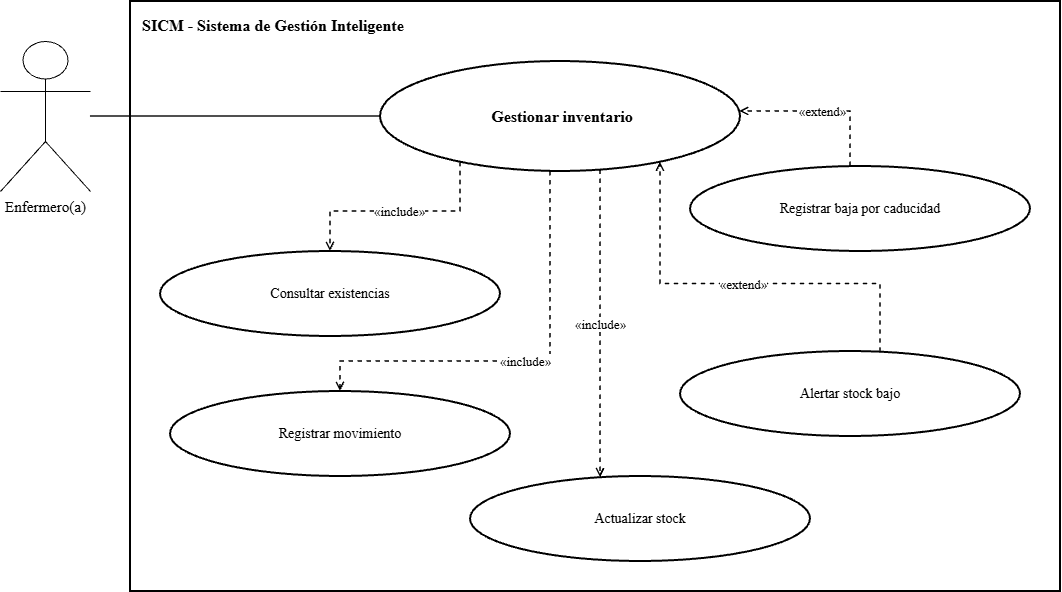

The diagram above was exported from draw.io. Its source (the exported page's mxGraphModel, read from the mxfile embedded in the PNG):
<mxGraphModel dx="1414" dy="743" grid="1" gridSize="10" guides="1" tooltips="1" connect="1" arrows="1" fold="1" page="1" pageScale="1" pageWidth="1600" pageHeight="1000" math="0" shadow="0">
  <root>
    <mxCell id="0" />
    <mxCell id="1" parent="0" />
    <mxCell id="2" parent="1" style="rounded=0;whiteSpace=wrap;html=1;fillColor=none;strokeColor=#000000;strokeWidth=2;verticalAlign=top;align=left;spacingTop=8;spacingLeft=10;fontStyle=1;fontSize=16;fontFamily=Times New Roman;" value="SICM - Sistema de Gestión Inteligente" vertex="1">
      <mxGeometry height="590" width="930" x="350" y="90" as="geometry" />
    </mxCell>
    <mxCell id="3" parent="1" style="ellipse;whiteSpace=wrap;html=1;aspect=fixed;fillColor=#ffffff;strokeColor=#000000;strokeWidth=2;fontColor=#000000;fontSize=14;fontStyle=1;fontSize=16;fontFamily=Times New Roman;" value="&amp;nbsp;Gestionar inventario" vertex="1">
      <mxGeometry height="110" width="360" x="600" y="150" as="geometry" />
    </mxCell>
    <mxCell id="4" parent="1" style="shape=umlActor;verticalLabelPosition=bottom;verticalAlign=top;html=1;outlineConnect=0;fillColor=#ffffff;strokeColor=#000000;fontColor=#000000;fontSize=15;fontFamily=Times New Roman;" value="Enfermero(a)" vertex="1">
      <mxGeometry height="150" width="90" x="220" y="130" as="geometry" />
    </mxCell>
    <mxCell id="5" edge="1" parent="1" source="4" style="edgeStyle=orthogonalEdgeStyle;rounded=0;orthogonalLoop=1;jettySize=auto;html=1;endArrow=none;strokeColor=#000000;strokeWidth=1.5;fontFamily=Times New Roman;" target="3" value="">
      <mxGeometry relative="1" as="geometry" />
    </mxCell>
    <mxCell id="6" parent="1" style="ellipse;whiteSpace=wrap;html=1;aspect=fixed;fillColor=#ffffff;strokeColor=#000000;strokeWidth=2;fontColor=#000000;fontSize=14;fontFamily=Times New Roman;" value="Consultar existencias" vertex="1">
      <mxGeometry height="85" width="340" x="380" y="340" as="geometry" />
    </mxCell>
    <mxCell id="7" edge="1" parent="1" source="3" style="edgeStyle=orthogonalEdgeStyle;rounded=0;html=1;dashed=1;endArrow=open;endFill=0;strokeColor=#000000;strokeWidth=1.5;fontSize=13;labelBackgroundColor=#ffffff;fontFamily=Times New Roman;" target="6" value="«include»">
      <mxGeometry relative="1" as="geometry">
        <Array as="points">
          <mxPoint x="680" y="300" />
          <mxPoint x="550" y="300" />
        </Array>
      </mxGeometry>
    </mxCell>
    <mxCell id="8" parent="1" style="ellipse;whiteSpace=wrap;html=1;aspect=fixed;fillColor=#ffffff;strokeColor=#000000;strokeWidth=2;fontColor=#000000;fontSize=14;fontFamily=Times New Roman;" value="Registrar movimiento" vertex="1">
      <mxGeometry height="85" width="340" x="390" y="480" as="geometry" />
    </mxCell>
    <mxCell id="9" edge="1" parent="1" source="3" style="edgeStyle=orthogonalEdgeStyle;rounded=0;html=1;dashed=1;endArrow=open;endFill=0;strokeColor=#000000;strokeWidth=1.5;fontSize=13;labelBackgroundColor=#ffffff;fontFamily=Times New Roman;" target="8" value="«include»">
      <mxGeometry relative="1" as="geometry">
        <Array as="points">
          <mxPoint x="770" y="450" />
          <mxPoint x="560" y="450" />
        </Array>
      </mxGeometry>
    </mxCell>
    <mxCell id="10" parent="1" style="ellipse;whiteSpace=wrap;html=1;aspect=fixed;fillColor=#ffffff;strokeColor=#000000;strokeWidth=2;fontColor=#000000;fontSize=14;fontFamily=Times New Roman;" value="Actualizar stock" vertex="1">
      <mxGeometry height="85" width="340" x="690" y="565" as="geometry" />
    </mxCell>
    <mxCell id="11" edge="1" parent="1" source="3" style="edgeStyle=orthogonalEdgeStyle;rounded=0;html=1;dashed=1;endArrow=open;endFill=0;strokeColor=#000000;strokeWidth=1.5;fontSize=13;labelBackgroundColor=#ffffff;fontFamily=Times New Roman;" target="10" value="«include»">
      <mxGeometry relative="1" as="geometry">
        <Array as="points">
          <mxPoint x="820" y="440" />
          <mxPoint x="820" y="440" />
        </Array>
      </mxGeometry>
    </mxCell>
    <mxCell id="12" parent="1" style="ellipse;whiteSpace=wrap;html=1;aspect=fixed;fillColor=#ffffff;strokeColor=#000000;strokeWidth=2;fontColor=#000000;fontSize=14;fontFamily=Times New Roman;" value="Registrar baja por caducidad" vertex="1">
      <mxGeometry height="85" width="340" x="910" y="255" as="geometry" />
    </mxCell>
    <mxCell id="13" edge="1" parent="1" source="12" style="edgeStyle=orthogonalEdgeStyle;rounded=0;html=1;dashed=1;endArrow=open;endFill=0;strokeColor=#000000;strokeWidth=1.5;fontSize=13;labelBackgroundColor=#ffffff;fontFamily=Times New Roman;" target="3" value="«extend»">
      <mxGeometry relative="1" as="geometry">
        <Array as="points">
          <mxPoint x="1070" y="200" />
        </Array>
      </mxGeometry>
    </mxCell>
    <mxCell id="14" parent="1" style="ellipse;whiteSpace=wrap;html=1;aspect=fixed;fillColor=#ffffff;strokeColor=#000000;strokeWidth=2;fontColor=#000000;fontSize=14;fontFamily=Times New Roman;" value="Alertar stock bajo" vertex="1">
      <mxGeometry height="85" width="340" x="900" y="440" as="geometry" />
    </mxCell>
    <mxCell id="15" edge="1" parent="1" source="14" style="edgeStyle=orthogonalEdgeStyle;rounded=0;html=1;dashed=1;endArrow=open;endFill=0;strokeColor=#000000;strokeWidth=1.5;fontSize=13;labelBackgroundColor=#ffffff;fontFamily=Times New Roman;" target="3" value="«extend»">
      <mxGeometry relative="1" as="geometry">
        <Array as="points">
          <mxPoint x="1100" y="372.47" />
          <mxPoint x="880" y="372.47" />
        </Array>
      </mxGeometry>
    </mxCell>
  </root>
</mxGraphModel>